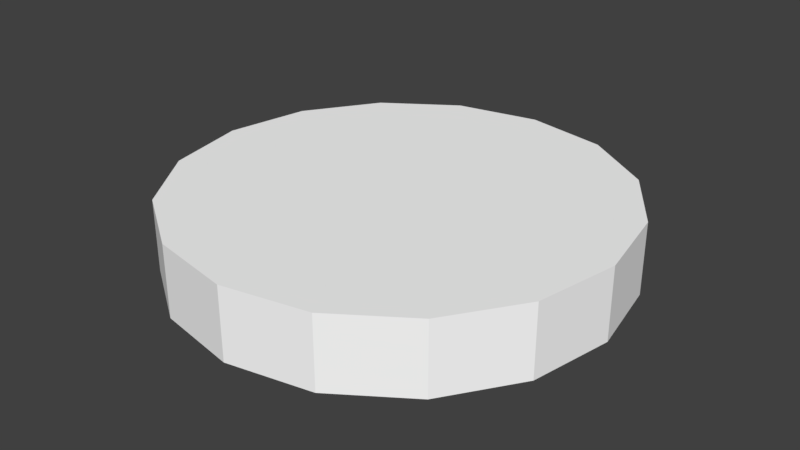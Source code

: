 # Source: sky1.blend  (saved by Blender 3.3.6; exported with 4.5.12 LTS)
import bpy
from mathutils import Matrix  # noqa: F401  (used for matrix-valued properties, if any)

bpy.ops.wm.read_factory_settings(use_empty=True)
scene = bpy.context.scene
scene.name = 'Scene'

# ---- collections
col_collection_1 = bpy.data.collections.new('Collection 1'); scene.collection.children.link(col_collection_1)

# ---- materials (node trees are filled in below, after node groups)
mat_misc_clouds1top = bpy.data.materials.new('misc_clouds1top')
mat_misc_clouds1top.alpha_threshold = 0.0
mat_misc_clouds1top.use_transparent_shadow = False
mat_misc_clouds1top.diffuse_color = (1.0, 1.0, 1.0, 1.0)
mat_misc_clouds1top.roughness = 0.5
mat_misc_clouds1 = bpy.data.materials.new('misc_clouds1')
mat_misc_clouds1.alpha_threshold = 0.0
mat_misc_clouds1.use_transparent_shadow = False
mat_misc_clouds1.diffuse_color = (1.0, 1.0, 1.0, 1.0)
mat_misc_clouds1.roughness = 0.5

# ---- material node trees

# ---- world
world_world = bpy.data.worlds.new('World'); scene.world = world_world
world_world.color = (0.05088, 0.05088, 0.05088)
world_world.use_sun_shadow = False
world_world.sun_shadow_jitter_overblur = 0.0
world_world.cycles.sampling_method = 'MANUAL'

# ---- meshes
me_sky1_pmd0_mesh = bpy.data.meshes.new('sky1.PMD0.mesh')
me_sky1_pmd0_mesh.from_pydata([(2074.0, 871.9, 610.0), (456.5, 191.9, 610.0), (347.9, 351.6, 610.0), (1581.0, 1597.0, 610.0), (850.1, 2083.0, 610.0), (187.1, 458.5, 610.0), (-2.59, 494.6, 610.0), (-11.77, 2247.0, 610.0), (-191.9, 456.5, 610.0), (-871.9, 2074.0, 610.0), (-850.1, -2083.0, 610.0), (-1581.0, -1597.0, 610.0), (-347.9, -351.6, 610.0), (-187.1, -458.5, 610.0), (-351.6, 347.9, 610.0), (-1597.0, 1581.0, 610.0), (-2083.0, 850.1, 610.0), (-458.5, 187.1, 610.0), (-494.6, -2.59, 610.0), (-2247.0, -11.77, 610.0), (-456.5, -191.9, 610.0), (-2074.0, -871.9, 610.0), (2083.0, -850.1, 610.0), (1597.0, -1581.0, 610.0), (351.6, -347.9, 610.0), (458.5, -187.1, 610.0), (494.6, 2.59, 610.0), (191.9, -456.5, 610.0), (2.59, -494.6, 610.0), (11.77, -2247.0, 610.0), (871.9, -2074.0, 610.0), (2247.0, 11.77, 610.0), (1581.0, 1597.0, -120.0), (347.9, 351.6, -120.0), (456.5, 191.9, -120.0), (2074.0, 871.9, -120.0), (-11.77, 2247.0, -120.0), (-2.59, 494.6, -120.0), (187.1, 458.5, -120.0), (850.1, 2083.0, -120.0), (-871.9, 2074.0, -120.0), (-191.9, 456.5, -120.0), (-187.1, -458.5, -120.0), (-347.9, -351.6, -120.0), (-1581.0, -1597.0, -120.0), (-850.1, -2083.0, -120.0), (-1597.0, 1581.0, -120.0), (-351.6, 347.9, -120.0), (-2247.0, -11.77, -120.0), (-494.6, -2.59, -120.0), (-458.5, 187.1, -120.0), (-2083.0, 850.1, -120.0), (-2074.0, -871.9, -120.0), (-456.5, -191.9, -120.0), (458.5, -187.1, -120.0), (351.6, -347.9, -120.0), (1597.0, -1581.0, -120.0), (2083.0, -850.1, -120.0), (2.59, -494.6, -120.0), (191.9, -456.5, -120.0), (494.6, 2.59, -120.0), (11.77, -2247.0, -120.0), (871.9, -2074.0, -120.0), (2247.0, 11.77, -120.0)], [], [(3, 0, 1, 2), (7, 4, 5, 6), (9, 7, 6, 8), (13, 10, 11, 12), (15, 9, 8, 14), (19, 16, 17, 18), (21, 19, 18, 20), (5, 4, 3, 2), (25, 22, 23, 24), (20, 1, 26, 25, 24, 27, 28, 13, 12), (11, 21, 20, 12), (29, 10, 13, 28), (30, 29, 28, 27), (17, 16, 15, 14), (23, 30, 27, 24), (31, 22, 25, 26), (0, 31, 26, 1), (5, 2, 1, 20, 18, 17, 14, 8, 6), (35, 32, 33, 34), (39, 36, 37, 38), (36, 40, 41, 37), (45, 42, 43, 44), (40, 46, 47, 41), (51, 48, 49, 50), (48, 52, 53, 49), (39, 38, 33, 32), (57, 54, 55, 56), (34, 53, 43, 42, 58, 59, 55, 54, 60), (52, 44, 43, 53), (45, 61, 58, 42), (61, 62, 59, 58), (51, 50, 47, 46), (62, 56, 55, 59), (57, 63, 60, 54), (63, 35, 34, 60), (33, 38, 37, 41, 47, 50, 49, 53, 34), (35, 63, 31, 0), (52, 48, 19, 21), (32, 35, 0, 3), (63, 57, 22, 31), (45, 44, 11, 10), (44, 52, 21, 11), (39, 32, 3, 4), (36, 39, 4, 7), (40, 36, 7, 9), (61, 45, 10, 29), (46, 40, 9, 15), (62, 61, 29, 30), (56, 62, 30, 23), (57, 56, 23, 22), (51, 46, 15, 16), (48, 51, 16, 19)])
me_sky1_pmd0_mesh.polygons.foreach_set('material_index', [0, 0, 0, 0, 0, 0, 0, 0, 0, 0, 0, 0, 0, 0, 0, 0, 0, 0, 0, 0, 0, 0, 0, 0, 0, 0, 0, 0, 0, 0, 0, 0, 0, 0, 0, 0, 1, 1, 1, 1, 1, 1, 1, 1, 1, 1, 1, 1, 1, 1, 1, 1])
_uv = me_sky1_pmd0_mesh.uv_layers.new(name='UVMap')
_uv.uv.foreach_set('vector', [0.08304, 0.6119, 0.007267, 0.9922, 0.7897, 0.9943, 0.8053, 0.9144, 0.6137, 0.08126, 0.2948, 0.293, 0.849, 0.8486, 0.9149, 0.8048, 0.9935, 0.008427, 0.6137, 0.08126, 0.9149, 0.8048, 0.9945, 0.7923, 0.849, 0.8486, 0.2948, 0.293, 0.08304, 0.6119, 0.8053, 0.9144, 0.08304, 0.6119, 0.007267, 0.9922, 0.7897, 0.9943, 0.8053, 0.9144, 0.6137, 0.08126, 0.2948, 0.293, 0.849, 0.8486, 0.9149, 0.8048, 0.9935, 0.008427, 0.6137, 0.08126, 0.9149, 0.8048, 0.9945, 0.7923, 0.849, 0.8486, 0.2948, 0.293, 0.08304, 0.6119, 0.8053, 0.9144, 0.849, 0.8486, 0.2948, 0.293, 0.08304, 0.6119, 0.8053, 0.9144, 0.8664, 0.9163, 0.9722, 0.9163, 0.9681, 0.8961, 0.9567, 0.879, 0.9395, 0.8675, 0.9193, 0.8635, 0.8991, 0.8675, 0.8819, 0.879, 0.8705, 0.8961, 0.08304, 0.6119, 0.007267, 0.9922, 0.7897, 0.9943, 0.8053, 0.9144, 0.6137, 0.08126, 0.2948, 0.293, 0.849, 0.8486, 0.9149, 0.8048, 0.9935, 0.008427, 0.6137, 0.08126, 0.9149, 0.8048, 0.9945, 0.7923, 0.849, 0.8486, 0.2948, 0.293, 0.08304, 0.6119, 0.8053, 0.9144, 0.08304, 0.6119, 0.007267, 0.9922, 0.7897, 0.9943, 0.8053, 0.9144, 0.6137, 0.08126, 0.2948, 0.293, 0.849, 0.8486, 0.9149, 0.8048, 0.9935, 0.008427, 0.6137, 0.08126, 0.9149, 0.8048, 0.9945, 0.7923, 0.9567, 0.9537, 0.9681, 0.9366, 0.9722, 0.9163, 0.8664, 0.9163, 0.8705, 0.9366, 0.8819, 0.9537, 0.8991, 0.9651, 0.9193, 0.9692, 0.9395, 0.9651, 0.004614, 0.996, 0.08059, 0.6109, 0.8048, 0.9142, 0.7891, 0.9953, 0.2929, 0.2911, 0.6127, 0.07881, 0.9147, 0.8043, 0.8486, 0.8482, 0.6127, 0.07881, 0.9952, 0.005791, 0.9938, 0.7917, 0.9147, 0.8043, 0.2929, 0.2911, 0.8486, 0.8482, 0.8048, 0.9142, 0.08059, 0.6109, 0.004614, 0.996, 0.08059, 0.6109, 0.8048, 0.9142, 0.7891, 0.9953, 0.2929, 0.2911, 0.6127, 0.07881, 0.9147, 0.8043, 0.8486, 0.8482, 0.6127, 0.07881, 0.9952, 0.005791, 0.9938, 0.7917, 0.9147, 0.8043, 0.2929, 0.2911, 0.8486, 0.8482, 0.8048, 0.9142, 0.08059, 0.6109, 0.2929, 0.2911, 0.8486, 0.8482, 0.8048, 0.9142, 0.08059, 0.6109, 0.9721, 0.9161, 0.866, 0.9161, 0.8701, 0.8959, 0.8816, 0.8786, 0.8988, 0.8672, 0.9191, 0.8631, 0.9393, 0.8672, 0.9565, 0.8786, 0.968, 0.8959, 0.004614, 0.996, 0.08059, 0.6109, 0.8048, 0.9142, 0.7891, 0.9953, 0.2929, 0.2911, 0.6127, 0.07881, 0.9147, 0.8043, 0.8486, 0.8482, 0.6127, 0.07881, 0.9952, 0.005791, 0.9938, 0.7917, 0.9147, 0.8043, 0.2929, 0.2911, 0.8486, 0.8482, 0.8048, 0.9142, 0.08059, 0.6109, 0.004614, 0.996, 0.08059, 0.6109, 0.8048, 0.9142, 0.7891, 0.9953, 0.2929, 0.2911, 0.6127, 0.07881, 0.9147, 0.8043, 0.8486, 0.8482, 0.6127, 0.07881, 0.9952, 0.005791, 0.9938, 0.7917, 0.9147, 0.8043, 0.968, 0.9364, 0.9565, 0.9536, 0.9393, 0.9651, 0.9191, 0.9691, 0.8988, 0.9651, 0.8816, 0.9536, 0.8701, 0.9364, 0.866, 0.9161, 0.9721, 0.9161, 0.002234, 0.5082, 0.5, 0.5082, 0.5, 0.9918, 0.002234, 0.9918, 0.002234, 0.5082, 0.5, 0.5082, 0.5, 0.9918, 0.002234, 0.9918, 0.5, 0.008198, 0.996, 0.008198, 0.996, 0.4918, 0.5, 0.4918, 0.5, 0.5082, 0.9926, 0.5082, 0.9926, 0.9918, 0.5, 0.9918, 0.007353, 0.008198, 0.5, 0.008198, 0.5, 0.4918, 0.007353, 0.4918, 0.5, 0.008198, 0.996, 0.008198, 0.996, 0.4918, 0.5, 0.4918, 0.007353, 0.008198, 0.5, 0.008198, 0.5, 0.4918, 0.007353, 0.4918, 0.5, 0.5082, 0.9926, 0.5082, 0.9926, 0.9918, 0.5, 0.9918, 0.002234, 0.5082, 0.5, 0.5082, 0.5, 0.9918, 0.002234, 0.9918, 0.5, 0.5082, 0.9926, 0.5082, 0.9926, 0.9918, 0.5, 0.9918, 0.5, 0.008198, 0.996, 0.008198, 0.996, 0.4918, 0.5, 0.4918, 0.002234, 0.5082, 0.5, 0.5082, 0.5, 0.9918, 0.002234, 0.9918, 0.5, 0.008198, 0.996, 0.008198, 0.996, 0.4918, 0.5, 0.4918, 0.007353, 0.008198, 0.5, 0.008198, 0.5, 0.4918, 0.007353, 0.4918, 0.007353, 0.008198, 0.5, 0.008198, 0.5, 0.4918, 0.007353, 0.4918, 0.5, 0.5082, 0.9926, 0.5082, 0.9926, 0.9918, 0.5, 0.9918])
me_sky1_pmd0_mesh.materials.append(mat_misc_clouds1top)
me_sky1_pmd0_mesh.materials.append(mat_misc_clouds1)
me_sky1_pmd0_mesh.use_remesh_preserve_volume = False
me_sky1_pmd0_mesh.use_remesh_preserve_attributes = False
me_sky1_pmd0_mesh.use_mirror_vertex_groups = False
me_sky1_pmd0_mesh.update()

# ---- objects
ob_sky1_pmd0 = bpy.data.objects.new('sky1.PMD0', me_sky1_pmd0_mesh)

# ---- transforms, parenting, visibility, modifiers, constraints
ob_sky1_pmd0.location = (0.0, 0.0, 0.0)
ob_sky1_pmd0.lineart.crease_threshold = 0.0

# ---- collection membership
col_collection_1.objects.link(ob_sky1_pmd0)

# ---- scene / render settings (as saved in the file)
scene.frame_start = 1; scene.frame_end = 250; scene.frame_set(0)
scene.render.engine = 'BLENDER_EEVEE_NEXT'
scene.render.resolution_percentage = 50
scene.render.dither_intensity = 0.0
scene.cycles.use_denoising = False
scene.cycles.samples = 128
scene.cycles.sampling_pattern = 'TABULATED_SOBOL'
scene.cycles.use_adaptive_sampling = False
scene.cycles.use_light_tree = False
scene.cycles.blur_glossy = 0.0
scene.cycles.sample_clamp_indirect = 0.0
scene.view_settings.view_transform = 'Standard'
bpy.context.view_layer.update()

# ---- added for rendering (the .blend has no active camera and no usable light): camera, sun
cam_auto = bpy.data.cameras.new('AutoCamera')
cam_auto.lens = 50.0
cam_auto.sensor_width = 36.0
cam_auto.clip_end = 103894.0
ob_auto_camera = bpy.data.objects.new('AutoCamera', cam_auto)
scene.collection.objects.link(ob_auto_camera)
ob_auto_camera.location = (5919.88, -7103.86, 4980.91)
ob_auto_camera.rotation_euler = (1.09748, -7.21219e-08, 0.694738)
scene.camera = ob_auto_camera
light_auto_sun = bpy.data.lights.new('AutoSun', 'SUN')
light_auto_sun.energy = 3.0
light_auto_sun.angle = 0.0523599
ob_auto_sun = bpy.data.objects.new('AutoSun', light_auto_sun)
scene.collection.objects.link(ob_auto_sun)
ob_auto_sun.rotation_euler = (0.872665, 0.174533, 0.523599)
bpy.context.view_layer.update()
